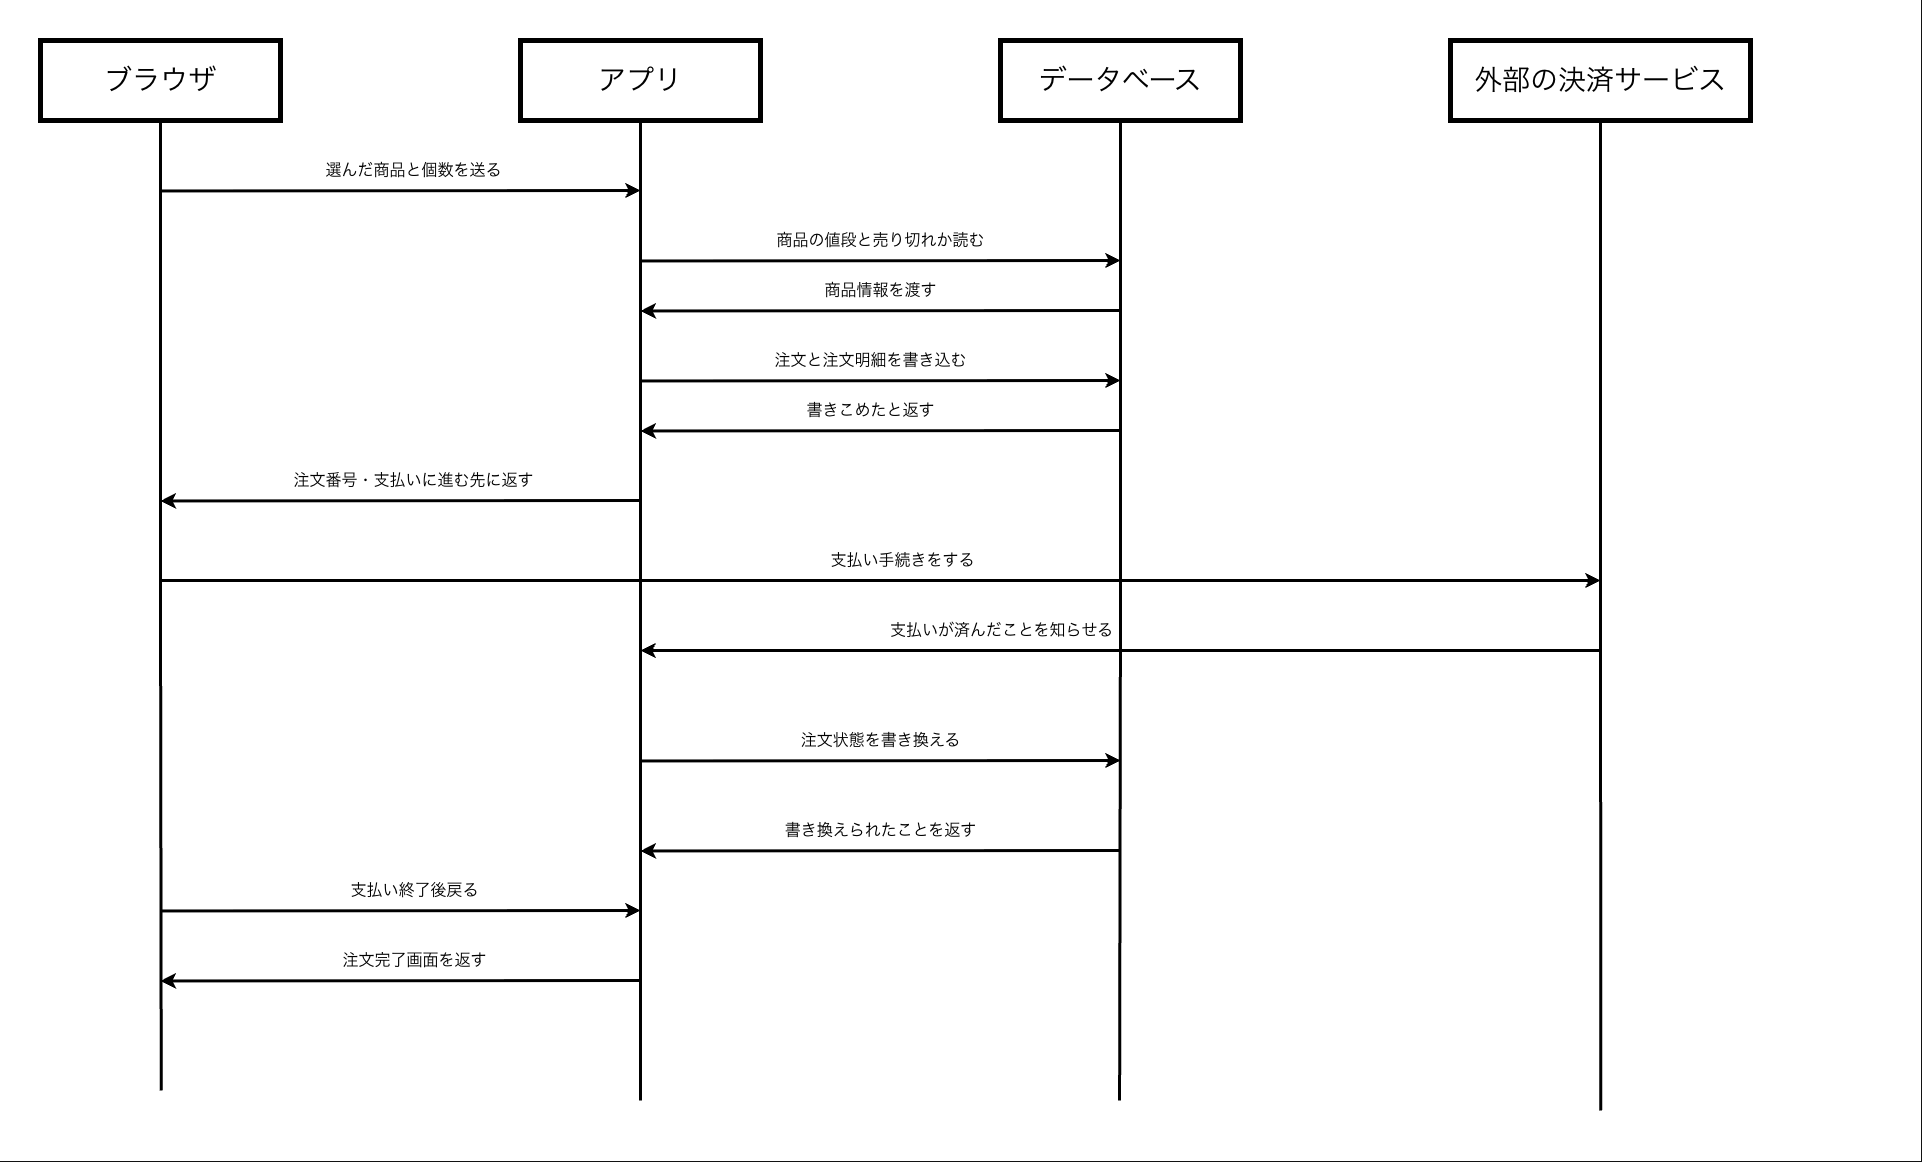

The diagram above was exported from draw.io. Its source (the exported page's mxGraphModel, read from the mxfile embedded in the PNG):
<mxGraphModel dx="2315" dy="1571" grid="1" gridSize="10" guides="1" tooltips="1" connect="1" arrows="1" fold="1" page="1" pageScale="1" pageWidth="827" pageHeight="1169" math="0" shadow="0">
  <root>
    <mxCell id="0" />
    <mxCell id="1" parent="0" />
    <mxCell id="PPa0GwiJTXlWG09nuzyZ-11" parent="1" style="rounded=0;whiteSpace=wrap;html=1;fillColor=light-dark(#FFFFFF,#FFFFFF);movable=0;resizable=0;rotatable=0;deletable=0;editable=0;locked=1;connectable=0;" value="" vertex="1">
      <mxGeometry height="1160" width="1920" as="geometry" />
    </mxCell>
    <mxCell id="PPa0GwiJTXlWG09nuzyZ-7" edge="1" parent="1" source="PPa0GwiJTXlWG09nuzyZ-1" style="edgeStyle=orthogonalEdgeStyle;rounded=0;orthogonalLoop=1;jettySize=auto;html=1;exitX=0.5;exitY=1;exitDx=0;exitDy=0;defaultLabelBackgroundColor=page;labelPadding=0 4;strokeWidth=3;endArrow=none;endFill=0;strokeColor=light-dark(#000000,#000000);">
      <mxGeometry relative="1" x="-0.0008" as="geometry">
        <mxPoint x="160.75" y="1090" as="targetPoint" />
      </mxGeometry>
    </mxCell>
    <mxCell id="PPa0GwiJTXlWG09nuzyZ-1" parent="1" style="rounded=0;whiteSpace=wrap;html=1;fillColor=light-dark(#FFFFFF,#FFFFFF);strokeColor=light-dark(#000000,#000000);strokeWidth=5;fontColor=light-dark(#000000,#000000);labelBorderColor=default;fontSize=28;" value="ブラウザ" vertex="1">
      <mxGeometry height="80" width="240" x="40" y="40" as="geometry" />
    </mxCell>
    <mxCell id="PPa0GwiJTXlWG09nuzyZ-8" edge="1" parent="1" source="PPa0GwiJTXlWG09nuzyZ-2" style="edgeStyle=orthogonalEdgeStyle;rounded=0;orthogonalLoop=1;jettySize=auto;html=1;exitX=0.5;exitY=1;exitDx=0;exitDy=0;defaultLabelBackgroundColor=page;labelPadding=0 4;strokeWidth=3;endArrow=none;endFill=0;strokeColor=light-dark(#000000,#000000);">
      <mxGeometry relative="1" x="0.0001" as="geometry">
        <mxPoint x="639.916666666667" y="1100" as="targetPoint" />
      </mxGeometry>
    </mxCell>
    <mxCell id="PPa0GwiJTXlWG09nuzyZ-2" parent="1" style="rounded=0;whiteSpace=wrap;html=1;fillColor=light-dark(#FFFFFF,#FFFFFF);strokeColor=light-dark(#000000,#000000);strokeWidth=5;fontColor=light-dark(#000000,#000000);labelBorderColor=default;fontSize=28;" value="アプリ" vertex="1">
      <mxGeometry height="80" width="240" x="520" y="40" as="geometry" />
    </mxCell>
    <mxCell id="PPa0GwiJTXlWG09nuzyZ-9" edge="1" parent="1" source="PPa0GwiJTXlWG09nuzyZ-3" style="edgeStyle=orthogonalEdgeStyle;rounded=0;orthogonalLoop=1;jettySize=auto;html=1;exitX=0.5;exitY=1;exitDx=0;exitDy=0;defaultLabelBackgroundColor=page;labelPadding=0 4;strokeWidth=3;endArrow=none;endFill=0;strokeColor=light-dark(#000000,#000000);">
      <mxGeometry relative="1" x="-0.0009" as="geometry">
        <mxPoint x="1119.0833333333335" y="1100" as="targetPoint" />
      </mxGeometry>
    </mxCell>
    <mxCell id="PPa0GwiJTXlWG09nuzyZ-3" parent="1" style="rounded=0;whiteSpace=wrap;html=1;fillColor=light-dark(#FFFFFF,#FFFFFF);strokeColor=light-dark(#000000,#000000);strokeWidth=5;fontColor=light-dark(#000000,#000000);labelBorderColor=default;fontSize=28;" value="データベース" vertex="1">
      <mxGeometry height="80" width="240" x="1000" y="40" as="geometry" />
    </mxCell>
    <mxCell id="PPa0GwiJTXlWG09nuzyZ-10" edge="1" parent="1" source="PPa0GwiJTXlWG09nuzyZ-6" style="edgeStyle=orthogonalEdgeStyle;rounded=0;orthogonalLoop=1;jettySize=auto;html=1;exitX=0.5;exitY=1;exitDx=0;exitDy=0;defaultLabelBackgroundColor=page;labelPadding=0 4;strokeWidth=3;endArrow=none;endFill=0;strokeColor=light-dark(#000000,#000000);">
      <mxGeometry relative="1" x="-0.0009" as="geometry">
        <mxPoint x="1600.333333333334" y="1110" as="targetPoint" />
      </mxGeometry>
    </mxCell>
    <mxCell id="PPa0GwiJTXlWG09nuzyZ-6" parent="1" style="rounded=0;whiteSpace=wrap;html=1;fillColor=light-dark(#FFFFFF,#FFFFFF);strokeColor=light-dark(#000000,#000000);strokeWidth=5;fontColor=light-dark(#000000,#000000);labelBorderColor=default;fontSize=28;" value="外部の決済サービス" vertex="1">
      <mxGeometry height="80" width="300" x="1450" y="40" as="geometry" />
    </mxCell>
    <mxCell id="PPa0GwiJTXlWG09nuzyZ-13" edge="1" parent="1" style="endArrow=classic;html=1;rounded=0;defaultLabelBackgroundColor=page;labelPadding=0 4;strokeColor=light-dark(#000000,#000000);strokeWidth=3;" value="">
      <mxGeometry height="50" relative="1" width="50" as="geometry">
        <mxPoint x="160" y="190.44" as="sourcePoint" />
        <mxPoint x="640" y="190" as="targetPoint" />
      </mxGeometry>
    </mxCell>
    <mxCell id="PPa0GwiJTXlWG09nuzyZ-14" connectable="0" parent="PPa0GwiJTXlWG09nuzyZ-13" style="edgeLabel;html=1;align=center;verticalAlign=middle;resizable=0;points=[];inheritText=fontFamily,fontStyle,textOpacity,labelBorderColor,labelBorderWidth,labelBackgroundColor,defaultLabelBackgroundColor,labelPadding;defaultLabelBackgroundColor=page;labelPadding=0 4;fontSize=16;fontColor=light-dark(#000000,#000000);" value="選んだ商品と個数を送る" vertex="1">
      <mxGeometry relative="1" x="-0.3385" y="3" as="geometry">
        <mxPoint x="94" y="-17" as="offset" />
      </mxGeometry>
    </mxCell>
    <mxCell id="PPa0GwiJTXlWG09nuzyZ-15" edge="1" parent="1" style="endArrow=classic;html=1;rounded=0;defaultLabelBackgroundColor=page;labelPadding=0 4;strokeColor=light-dark(#000000,#000000);strokeWidth=3;movable=1;resizable=1;rotatable=1;deletable=1;editable=1;locked=0;connectable=1;" value="">
      <mxGeometry height="50" relative="1" width="50" as="geometry">
        <mxPoint x="640" y="260.44" as="sourcePoint" />
        <mxPoint x="1120" y="260" as="targetPoint" />
      </mxGeometry>
    </mxCell>
    <mxCell id="PPa0GwiJTXlWG09nuzyZ-16" connectable="0" parent="PPa0GwiJTXlWG09nuzyZ-15" style="edgeLabel;html=1;align=center;verticalAlign=middle;resizable=1;points=[];inheritText=fontFamily,fontStyle,textOpacity,labelBorderColor,labelBorderWidth,labelBackgroundColor,defaultLabelBackgroundColor,labelPadding;defaultLabelBackgroundColor=page;labelPadding=0 4;fontSize=16;fontColor=light-dark(#000000,#000000);movable=1;rotatable=1;deletable=1;editable=1;locked=0;connectable=1;" value="商品の値段と売り切れか読む" vertex="1">
      <mxGeometry relative="1" x="-0.3385" y="3" as="geometry">
        <mxPoint x="81" y="-17" as="offset" />
      </mxGeometry>
    </mxCell>
    <mxCell id="PPa0GwiJTXlWG09nuzyZ-20" edge="1" parent="1" style="endArrow=none;html=1;rounded=0;defaultLabelBackgroundColor=page;labelPadding=0 4;strokeColor=light-dark(#000000,#000000);strokeWidth=3;startArrow=classic;startFill=1;endFill=0;" value="">
      <mxGeometry height="50" relative="1" width="50" as="geometry">
        <mxPoint x="640" y="310.44" as="sourcePoint" />
        <mxPoint x="1120" y="310" as="targetPoint" />
      </mxGeometry>
    </mxCell>
    <mxCell id="PPa0GwiJTXlWG09nuzyZ-21" connectable="0" parent="PPa0GwiJTXlWG09nuzyZ-20" style="edgeLabel;html=1;align=center;verticalAlign=middle;resizable=0;points=[];inheritText=fontFamily,fontStyle,textOpacity,labelBorderColor,labelBorderWidth,labelBackgroundColor,defaultLabelBackgroundColor,labelPadding;defaultLabelBackgroundColor=page;labelPadding=0 4;fontSize=16;fontColor=light-dark(#000000,#000000);" value="商品情報を渡す" vertex="1">
      <mxGeometry relative="1" as="geometry">
        <mxPoint y="-20" as="offset" />
      </mxGeometry>
    </mxCell>
    <mxCell id="PPa0GwiJTXlWG09nuzyZ-22" edge="1" parent="1" style="endArrow=classic;html=1;rounded=0;defaultLabelBackgroundColor=page;labelPadding=0 4;strokeColor=light-dark(#000000,#000000);strokeWidth=3;startArrow=none;startFill=0;endFill=1;" value="">
      <mxGeometry height="50" relative="1" width="50" as="geometry">
        <mxPoint x="640" y="380.44" as="sourcePoint" />
        <mxPoint x="1120" y="380" as="targetPoint" />
      </mxGeometry>
    </mxCell>
    <mxCell id="PPa0GwiJTXlWG09nuzyZ-23" connectable="0" parent="PPa0GwiJTXlWG09nuzyZ-22" style="edgeLabel;html=1;align=center;verticalAlign=middle;resizable=0;points=[];inheritText=fontFamily,fontStyle,textOpacity,labelBorderColor,labelBorderWidth,labelBackgroundColor,defaultLabelBackgroundColor,labelPadding;defaultLabelBackgroundColor=page;labelPadding=0 4;fontSize=16;fontColor=light-dark(#000000,#000000);" value="注文と注文明細を書き込む" vertex="1">
      <mxGeometry relative="1" x="-0.3375" y="3" as="geometry">
        <mxPoint x="71" y="-17" as="offset" />
      </mxGeometry>
    </mxCell>
    <mxCell id="PPa0GwiJTXlWG09nuzyZ-24" edge="1" parent="1" style="endArrow=none;html=1;rounded=0;defaultLabelBackgroundColor=page;labelPadding=0 4;strokeColor=light-dark(#000000,#000000);strokeWidth=3;startArrow=classic;startFill=1;endFill=0;" value="">
      <mxGeometry height="50" relative="1" width="50" as="geometry">
        <mxPoint x="640" y="430.44" as="sourcePoint" />
        <mxPoint x="1120" y="430" as="targetPoint" />
      </mxGeometry>
    </mxCell>
    <mxCell id="PPa0GwiJTXlWG09nuzyZ-25" connectable="0" parent="PPa0GwiJTXlWG09nuzyZ-24" style="edgeLabel;html=1;align=center;verticalAlign=middle;resizable=0;points=[];inheritText=fontFamily,fontStyle,textOpacity,labelBorderColor,labelBorderWidth,labelBackgroundColor,defaultLabelBackgroundColor,labelPadding;defaultLabelBackgroundColor=page;labelPadding=0 4;fontSize=16;fontColor=light-dark(#000000,#000000);" value="書きこめたと返す" vertex="1">
      <mxGeometry relative="1" x="-0.3375" y="3" as="geometry">
        <mxPoint x="71" y="-17" as="offset" />
      </mxGeometry>
    </mxCell>
    <mxCell id="PPa0GwiJTXlWG09nuzyZ-26" edge="1" parent="1" style="endArrow=none;html=1;rounded=0;defaultLabelBackgroundColor=page;labelPadding=0 4;strokeColor=light-dark(#000000,#000000);strokeWidth=3;startArrow=classic;startFill=1;endFill=0;" value="">
      <mxGeometry height="50" relative="1" width="50" as="geometry">
        <mxPoint x="160" y="500.44" as="sourcePoint" />
        <mxPoint x="640" y="500" as="targetPoint" />
      </mxGeometry>
    </mxCell>
    <mxCell id="PPa0GwiJTXlWG09nuzyZ-27" connectable="0" parent="PPa0GwiJTXlWG09nuzyZ-26" style="edgeLabel;html=1;align=center;verticalAlign=middle;resizable=0;points=[];inheritText=fontFamily,fontStyle,textOpacity,labelBorderColor,labelBorderWidth,labelBackgroundColor,defaultLabelBackgroundColor,labelPadding;defaultLabelBackgroundColor=page;labelPadding=0 4;fontSize=16;fontColor=light-dark(#000000,#000000);" value="注文番号・支払いに進む先に返す" vertex="1">
      <mxGeometry relative="1" x="-0.3375" y="3" as="geometry">
        <mxPoint x="94" y="-17" as="offset" />
      </mxGeometry>
    </mxCell>
    <mxCell id="PPa0GwiJTXlWG09nuzyZ-28" edge="1" parent="1" style="endArrow=classic;html=1;rounded=0;defaultLabelBackgroundColor=page;labelPadding=0 4;strokeColor=light-dark(#000000,#000000);strokeWidth=3;" value="">
      <mxGeometry height="50" relative="1" width="50" as="geometry">
        <mxPoint x="160" y="580" as="sourcePoint" />
        <mxPoint x="1600" y="580" as="targetPoint" />
      </mxGeometry>
    </mxCell>
    <mxCell id="PPa0GwiJTXlWG09nuzyZ-29" connectable="0" parent="PPa0GwiJTXlWG09nuzyZ-28" style="edgeLabel;html=1;align=center;verticalAlign=middle;resizable=0;points=[];inheritText=fontFamily,fontStyle,textOpacity,labelBorderColor,labelBorderWidth,labelBackgroundColor,defaultLabelBackgroundColor,labelPadding;defaultLabelBackgroundColor=page;labelPadding=0 4;fontSize=16;fontColor=light-dark(#000000,#000000);" value="支払い手続きをする" vertex="1">
      <mxGeometry relative="1" x="-0.7776" y="3" as="geometry">
        <mxPoint x="581" y="-17" as="offset" />
      </mxGeometry>
    </mxCell>
    <mxCell id="PPa0GwiJTXlWG09nuzyZ-30" edge="1" parent="1" style="endArrow=none;html=1;rounded=0;defaultLabelBackgroundColor=page;labelPadding=0 4;strokeColor=light-dark(#000000,#000000);strokeWidth=3;startArrow=classic;startFill=1;endFill=0;" value="">
      <mxGeometry height="50" relative="1" width="50" as="geometry">
        <mxPoint x="640" y="650" as="sourcePoint" />
        <mxPoint x="1600" y="650" as="targetPoint" />
      </mxGeometry>
    </mxCell>
    <mxCell id="PPa0GwiJTXlWG09nuzyZ-31" connectable="0" parent="PPa0GwiJTXlWG09nuzyZ-30" style="edgeLabel;html=1;align=center;verticalAlign=middle;resizable=0;points=[];inheritText=fontFamily,fontStyle,textOpacity,labelBorderColor,labelBorderWidth,labelBackgroundColor,defaultLabelBackgroundColor,labelPadding;defaultLabelBackgroundColor=page;labelPadding=0 4;fontSize=16;fontColor=light-dark(#000000,#000000);" value="支払いが済んだことを知らせる" vertex="1">
      <mxGeometry relative="1" x="-0.6688" y="3" as="geometry">
        <mxPoint x="201" y="-17" as="offset" />
      </mxGeometry>
    </mxCell>
    <mxCell id="PPa0GwiJTXlWG09nuzyZ-32" edge="1" parent="1" style="endArrow=classic;html=1;rounded=0;defaultLabelBackgroundColor=page;labelPadding=0 4;strokeColor=light-dark(#000000,#000000);strokeWidth=3;" value="">
      <mxGeometry height="50" relative="1" width="50" as="geometry">
        <mxPoint x="640" y="760.44" as="sourcePoint" />
        <mxPoint x="1120" y="760" as="targetPoint" />
      </mxGeometry>
    </mxCell>
    <mxCell id="PPa0GwiJTXlWG09nuzyZ-33" connectable="0" parent="PPa0GwiJTXlWG09nuzyZ-32" style="edgeLabel;html=1;align=center;verticalAlign=middle;resizable=0;points=[];inheritText=fontFamily,fontStyle,textOpacity,labelBorderColor,labelBorderWidth,labelBackgroundColor,defaultLabelBackgroundColor,labelPadding;defaultLabelBackgroundColor=page;labelPadding=0 4;fontSize=16;fontColor=light-dark(#000000,#000000);" value="注文状態を書き換える" vertex="1">
      <mxGeometry relative="1" x="-0.3385" y="3" as="geometry">
        <mxPoint x="81" y="-17" as="offset" />
      </mxGeometry>
    </mxCell>
    <mxCell id="PPa0GwiJTXlWG09nuzyZ-34" edge="1" parent="1" style="endArrow=none;html=1;rounded=0;defaultLabelBackgroundColor=page;labelPadding=0 4;strokeColor=light-dark(#000000,#000000);strokeWidth=3;startArrow=classic;startFill=1;endFill=0;" value="">
      <mxGeometry height="50" relative="1" width="50" as="geometry">
        <mxPoint x="640" y="850.44" as="sourcePoint" />
        <mxPoint x="1120" y="850" as="targetPoint" />
      </mxGeometry>
    </mxCell>
    <mxCell id="PPa0GwiJTXlWG09nuzyZ-35" connectable="0" parent="PPa0GwiJTXlWG09nuzyZ-34" style="edgeLabel;html=1;align=center;verticalAlign=middle;resizable=0;points=[];inheritText=fontFamily,fontStyle,textOpacity,labelBorderColor,labelBorderWidth,labelBackgroundColor,defaultLabelBackgroundColor,labelPadding;defaultLabelBackgroundColor=page;labelPadding=0 4;fontSize=16;fontColor=light-dark(#000000,#000000);" value="書き換えられたことを返す" vertex="1">
      <mxGeometry relative="1" x="-0.3375" y="3" as="geometry">
        <mxPoint x="81" y="-17" as="offset" />
      </mxGeometry>
    </mxCell>
    <mxCell id="PPa0GwiJTXlWG09nuzyZ-36" edge="1" parent="1" style="endArrow=classic;html=1;rounded=0;defaultLabelBackgroundColor=page;labelPadding=0 4;strokeColor=light-dark(#000000,#000000);strokeWidth=3;startArrow=none;startFill=0;endFill=1;" value="">
      <mxGeometry height="50" relative="1" width="50" as="geometry">
        <mxPoint x="160" y="910.44" as="sourcePoint" />
        <mxPoint x="640" y="910" as="targetPoint" />
      </mxGeometry>
    </mxCell>
    <mxCell id="PPa0GwiJTXlWG09nuzyZ-37" connectable="0" parent="PPa0GwiJTXlWG09nuzyZ-36" style="edgeLabel;html=1;align=center;verticalAlign=middle;resizable=0;points=[];inheritText=fontFamily,fontStyle,textOpacity,labelBorderColor,labelBorderWidth,labelBackgroundColor,defaultLabelBackgroundColor,labelPadding;defaultLabelBackgroundColor=page;labelPadding=0 4;fontSize=16;fontColor=light-dark(#000000,#000000);" value="支払い終了後戻る" vertex="1">
      <mxGeometry relative="1" x="-0.3375" y="3" as="geometry">
        <mxPoint x="95" y="-17" as="offset" />
      </mxGeometry>
    </mxCell>
    <mxCell id="PPa0GwiJTXlWG09nuzyZ-38" edge="1" parent="1" style="endArrow=none;html=1;rounded=0;defaultLabelBackgroundColor=page;labelPadding=0 4;strokeColor=light-dark(#000000,#000000);strokeWidth=3;startArrow=classic;startFill=1;endFill=0;" value="">
      <mxGeometry height="50" relative="1" width="50" as="geometry">
        <mxPoint x="160" y="980.44" as="sourcePoint" />
        <mxPoint x="640" y="980" as="targetPoint" />
      </mxGeometry>
    </mxCell>
    <mxCell id="PPa0GwiJTXlWG09nuzyZ-39" connectable="0" parent="PPa0GwiJTXlWG09nuzyZ-38" style="edgeLabel;html=1;align=center;verticalAlign=middle;resizable=0;points=[];inheritText=fontFamily,fontStyle,textOpacity,labelBorderColor,labelBorderWidth,labelBackgroundColor,defaultLabelBackgroundColor,labelPadding;defaultLabelBackgroundColor=page;labelPadding=0 4;fontSize=16;fontColor=light-dark(#000000,#000000);" value="注文完了画面を返す" vertex="1">
      <mxGeometry relative="1" x="-0.3375" y="3" as="geometry">
        <mxPoint x="95" y="-17" as="offset" />
      </mxGeometry>
    </mxCell>
  </root>
</mxGraphModel>